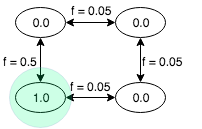

The diagram above was exported from draw.io. Its source (the exported page's mxGraphModel, read from the mxfile embedded in the PNG):
<mxGraphModel dx="946" dy="474" grid="1" gridSize="10" guides="1" tooltips="1" connect="1" arrows="1" fold="1" page="1" pageScale="1" pageWidth="850" pageHeight="1100" math="0" shadow="0">
  <root>
    <mxCell id="0" />
    <mxCell id="1" parent="0" />
    <mxCell id="2" value="1.0" style="ellipse;whiteSpace=wrap;html=1;" vertex="1" parent="1">
      <mxGeometry x="218" y="700" width="50" height="30" as="geometry" />
    </mxCell>
    <mxCell id="3" value="0.0" style="ellipse;whiteSpace=wrap;html=1;" vertex="1" parent="1">
      <mxGeometry x="318" y="700" width="50" height="30" as="geometry" />
    </mxCell>
    <mxCell id="4" value="0.0" style="ellipse;whiteSpace=wrap;html=1;" vertex="1" parent="1">
      <mxGeometry x="218" y="625" width="50" height="30" as="geometry" />
    </mxCell>
    <mxCell id="5" value="0.0" style="ellipse;whiteSpace=wrap;html=1;" vertex="1" parent="1">
      <mxGeometry x="318" y="625" width="50" height="30" as="geometry" />
    </mxCell>
    <mxCell id="6" value="" style="endArrow=classic;startArrow=classic;html=1;entryX=1;entryY=0.5;exitX=0;exitY=0.5;" edge="1" source="5" target="4" parent="1">
      <mxGeometry x="333" y="560" width="50" height="50" as="geometry">
        <mxPoint x="328" y="505" as="sourcePoint" />
        <mxPoint x="278" y="505" as="targetPoint" />
      </mxGeometry>
    </mxCell>
    <mxCell id="7" value="" style="endArrow=classic;startArrow=classic;html=1;entryX=0.5;entryY=1;exitX=0.5;exitY=0;" edge="1" source="2" target="4" parent="1">
      <mxGeometry x="343" y="570" width="50" height="50" as="geometry">
        <mxPoint x="328" y="650" as="sourcePoint" />
        <mxPoint x="278" y="650" as="targetPoint" />
      </mxGeometry>
    </mxCell>
    <mxCell id="8" value="" style="endArrow=classic;startArrow=classic;html=1;entryX=0.5;entryY=0;exitX=0.5;exitY=1;" edge="1" source="5" target="3" parent="1">
      <mxGeometry x="353" y="580" width="50" height="50" as="geometry">
        <mxPoint x="338" y="660" as="sourcePoint" />
        <mxPoint x="288" y="660" as="targetPoint" />
      </mxGeometry>
    </mxCell>
    <mxCell id="9" value="" style="endArrow=classic;startArrow=classic;html=1;entryX=1;entryY=0.5;exitX=0;exitY=0.5;" edge="1" source="3" target="2" parent="1">
      <mxGeometry x="363" y="590" width="50" height="50" as="geometry">
        <mxPoint x="348" y="670" as="sourcePoint" />
        <mxPoint x="298" y="670" as="targetPoint" />
      </mxGeometry>
    </mxCell>
    <mxCell id="10" value="f = 0.05" style="text;html=1;resizable=0;points=[];autosize=1;align=left;verticalAlign=top;spacingTop=-4;" vertex="1" parent="1">
      <mxGeometry x="272" y="619" width="60" height="20" as="geometry" />
    </mxCell>
    <mxCell id="11" value="f = 0.05" style="text;html=1;resizable=0;points=[];autosize=1;align=left;verticalAlign=top;spacingTop=-4;" vertex="1" parent="1">
      <mxGeometry x="343" y="670" width="60" height="20" as="geometry" />
    </mxCell>
    <mxCell id="12" value="f = 0.05" style="text;html=1;resizable=0;points=[];autosize=1;align=left;verticalAlign=top;spacingTop=-4;" vertex="1" parent="1">
      <mxGeometry x="271" y="695" width="60" height="20" as="geometry" />
    </mxCell>
    <mxCell id="13" value="f = 0.5" style="text;html=1;resizable=0;points=[];autosize=1;align=left;verticalAlign=top;spacingTop=-4;" vertex="1" parent="1">
      <mxGeometry x="204" y="670" width="50" height="20" as="geometry" />
    </mxCell>
    <mxCell id="14" value="" style="ellipse;whiteSpace=wrap;html=1;shadow=0;opacity=20;fillColor=#00FF80;strokeColor=#6c8ebf;gradientColor=none;" vertex="1" parent="1">
      <mxGeometry x="212" y="685" width="62" height="60" as="geometry" />
    </mxCell>
  </root>
</mxGraphModel>